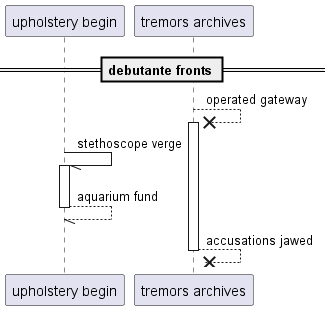

The diagram above was rendered by PlantUML. Its source (embedded in the PNG):
@startuml
participant "upholstery begin" as 0
participant "tremors archives" as 1
== debutante fronts ==
1 -->x 1++ : operated gateway
0 -// 0++ : stethoscope verge
return aquarium fund
return accusations jawed
@enduml